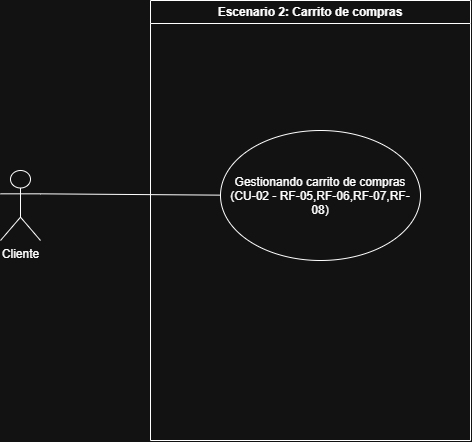

The diagram above was exported from draw.io. Its source (the exported page's mxGraphModel, read from the mxfile embedded in the PNG):
<mxGraphModel dx="1030" dy="626" grid="1" gridSize="10" guides="1" tooltips="1" connect="1" arrows="1" fold="1" page="1" pageScale="1" pageWidth="827" pageHeight="1169" math="0" shadow="0">
  <root>
    <mxCell id="9pJPU1svDnLMPQAOW9ho-0" />
    <mxCell id="9pJPU1svDnLMPQAOW9ho-1" parent="9pJPU1svDnLMPQAOW9ho-0" />
    <mxCell id="9pJPU1svDnLMPQAOW9ho-2" parent="9pJPU1svDnLMPQAOW9ho-1" style="swimlane;whiteSpace=wrap;html=1;" value="Escenario 2: Carrito de compras" vertex="1">
      <mxGeometry height="440" width="320" x="280" y="200" as="geometry" />
    </mxCell>
    <mxCell id="9pJPU1svDnLMPQAOW9ho-4" parent="9pJPU1svDnLMPQAOW9ho-2" style="ellipse;whiteSpace=wrap;html=1;shapeInside=1;" value="Gestionando carrito de compras&lt;br&gt;(CU-02 - RF-05,RF-06,RF-07,RF-08)" vertex="1">
      <mxGeometry height="130" width="200" x="70" y="130" as="geometry" />
    </mxCell>
    <mxCell id="9pJPU1svDnLMPQAOW9ho-5" edge="1" parent="9pJPU1svDnLMPQAOW9ho-1" source="9pJPU1svDnLMPQAOW9ho-11" style="rounded=0;orthogonalLoop=1;jettySize=auto;html=1;endArrow=none;endFill=0;exitX=1;exitY=0.3333333333333333;exitDx=0;exitDy=0;exitPerimeter=0;" target="9pJPU1svDnLMPQAOW9ho-4">
      <mxGeometry relative="1" as="geometry">
        <mxPoint x="170" y="376.66666666666663" as="sourcePoint" />
      </mxGeometry>
    </mxCell>
    <mxCell id="9pJPU1svDnLMPQAOW9ho-11" parent="9pJPU1svDnLMPQAOW9ho-1" style="shape=umlActor;verticalLabelPosition=bottom;verticalAlign=top;html=1;outlineConnect=0;" value="Cliente" vertex="1">
      <mxGeometry height="70" width="40" x="130" y="370" as="geometry" />
    </mxCell>
  </root>
</mxGraphModel>